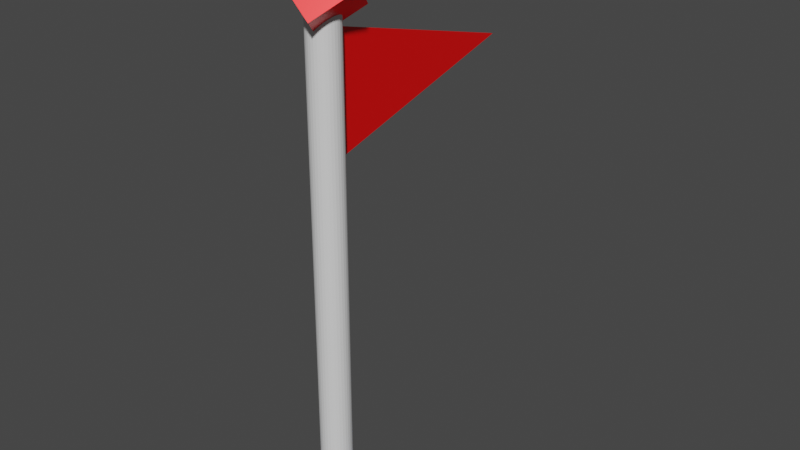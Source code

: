 # Source: red_flag.blend  (saved by Blender 2.91.10; exported with 4.5.12 LTS)
import bpy
from mathutils import Matrix  # noqa: F401  (used for matrix-valued properties, if any)

bpy.ops.wm.read_factory_settings(use_empty=True)
scene = bpy.context.scene
scene.name = 'Scene'

# ---- collections
col_collection = bpy.data.collections.new('Collection'); scene.collection.children.link(col_collection)

# ---- materials (node trees are filled in below, after node groups)
mat_material_001 = bpy.data.materials.new('Material.001')
mat_material_001.use_transparent_shadow = False
mat_material_002 = bpy.data.materials.new('Material.002')
mat_material_002.use_transparent_shadow = False
mat_material_003 = bpy.data.materials.new('Material.003')
mat_material_003.use_transparent_shadow = False
mat_material = bpy.data.materials.new('Material')
mat_material.alpha_threshold = 0.0
mat_material.use_transparent_shadow = False
mat_material.line_color = (0.0, 0.0, 0.0, 1.0)

# ---- material node trees
mat_material_001.use_nodes = True; mat_material_001.node_tree.nodes.clear()
_N = mat_material_001.node_tree.nodes; _L = mat_material_001.node_tree.links
n0 = _N.new('ShaderNodeBsdfPrincipled'); n0.name = 'Principled BSDF'; n0.location = (10, 300)
n0.distribution = 'GGX'
n0.subsurface_method = 'BURLEY'
n0.inputs[0].default_value = (0.07483, 0.3142, 0.89, 1.0)
n0.inputs[3].default_value = 1.45
n0.inputs[27].default_value = (0.0, 0.0, 0.0, 1.0)
n0.inputs[28].default_value = 1.0
n1 = _N.new('ShaderNodeOutputMaterial'); n1.name = 'Material Output'; n1.location = (300, 300)
_L.new(n0.outputs[0], n1.inputs[0])
n1.is_active_output = True
mat_material_002.use_nodes = True; mat_material_002.node_tree.nodes.clear()
_N = mat_material_002.node_tree.nodes; _L = mat_material_002.node_tree.links
n0 = _N.new('ShaderNodeBsdfPrincipled'); n0.name = 'Principled BSDF'; n0.location = (10, 300)
n0.distribution = 'GGX'
n0.subsurface_method = 'BURLEY'
n0.inputs[3].default_value = 1.45
n0.inputs[27].default_value = (0.0, 0.0, 0.0, 1.0)
n0.inputs[28].default_value = 1.0
n1 = _N.new('ShaderNodeOutputMaterial'); n1.name = 'Material Output'; n1.location = (300, 300)
_L.new(n0.outputs[0], n1.inputs[0])
n1.is_active_output = True
mat_material_003.use_nodes = True; mat_material_003.node_tree.nodes.clear()
_N = mat_material_003.node_tree.nodes; _L = mat_material_003.node_tree.links
n0 = _N.new('ShaderNodeBsdfPrincipled'); n0.name = 'Principled BSDF'; n0.location = (10, 300)
n0.distribution = 'GGX'
n0.subsurface_method = 'BURLEY'
n0.inputs[0].default_value = (0.8, 0.0, 0.0, 1.0)
n0.inputs[3].default_value = 1.45
n0.inputs[27].default_value = (0.0, 0.0, 0.0, 1.0)
n0.inputs[28].default_value = 1.0
n1 = _N.new('ShaderNodeOutputMaterial'); n1.name = 'Material Output'; n1.location = (300, 300)
_L.new(n0.outputs[0], n1.inputs[0])
n1.is_active_output = True
mat_material.use_nodes = True; mat_material.node_tree.nodes.clear()
_N = mat_material.node_tree.nodes; _L = mat_material.node_tree.links
n0 = _N.new('ShaderNodeOutputMaterial'); n0.name = 'Material Output'; n0.location = (300, 300)
n1 = _N.new('ShaderNodeBsdfPrincipled'); n1.name = 'Principled BSDF'; n1.location = (10, 300)
n1.distribution = 'GGX'
n1.subsurface_method = 'BURLEY'
n1.inputs[0].default_value = (1.0, 0.0, 0.0, 1.0)
n1.inputs[1].default_value = 0.3307
n1.inputs[2].default_value = 0.4
n1.inputs[3].default_value = 1.45
n1.inputs[27].default_value = (0.0, 0.0, 0.0, 1.0)
n1.inputs[28].default_value = 1.0
_L.new(n1.outputs[0], n0.inputs[0])
n0.is_active_output = True

# ---- world
world_world = bpy.data.worlds.new('World'); scene.world = world_world
world_world.use_nodes = True; world_world.node_tree.nodes.clear()
_N = world_world.node_tree.nodes; _L = world_world.node_tree.links
n0 = _N.new('ShaderNodeOutputWorld'); n0.name = 'World Output'; n0.location = (300, 300)
n1 = _N.new('ShaderNodeBackground'); n1.name = 'Background'; n1.location = (10, 300)
n1.inputs[0].default_value = (0.05088, 0.05088, 0.05088, 1.0)
_L.new(n1.outputs[0], n0.inputs[0])
n0.is_active_output = True
world_world.color = (0.05088, 0.05088, 0.05088)
world_world.use_sun_shadow = False
world_world.sun_shadow_jitter_overblur = 0.0

# ---- meshes
me_cube = bpy.data.meshes.new('Cube')
me_cube.from_pydata([(1.0, 1.0, 1.0), (1.0, 1.0, -1.0), (1.0, -1.0, 1.0), (1.0, -1.0, -1.0), (-1.0, 1.0, 1.0), (-1.0, 1.0, -1.0), (-1.0, -1.0, 1.0), (-1.0, -1.0, -1.0)], [], [(0, 4, 6, 2), (3, 2, 6, 7), (7, 6, 4, 5), (5, 1, 3, 7), (1, 0, 2, 3), (5, 4, 0, 1)])
_uv = me_cube.uv_layers.new(name='UVMap')
_uv.uv.foreach_set('vector', [0.625, 0.5, 0.875, 0.5, 0.875, 0.75, 0.625, 0.75, 0.375, 0.75, 0.625, 0.75, 0.625, 1.0, 0.375, 1.0, 0.375, 0.0, 0.625, 0.0, 0.625, 0.25, 0.375, 0.25, 0.125, 0.5, 0.375, 0.5, 0.375, 0.75, 0.125, 0.75, 0.375, 0.5, 0.625, 0.5, 0.625, 0.75, 0.375, 0.75, 0.375, 0.25, 0.625, 0.25, 0.625, 0.5, 0.375, 0.5])
me_cube.materials.append(mat_material_001)
me_cube.use_remesh_preserve_volume = False
me_cube.use_remesh_preserve_attributes = False
me_cube.use_mirror_vertex_groups = False
me_cube.update()
me_cylinder = bpy.data.meshes.new('Cylinder')
me_cylinder.from_pydata([(0.0, 1.0, -1.0), (0.0, 1.0, 1.0), (0.1951, 0.9808, -1.0), (0.1951, 0.9808, 1.0), (0.3827, 0.9239, -1.0), (0.3827, 0.9239, 1.0), (0.5556, 0.8315, -1.0), (0.5556, 0.8315, 1.0), (0.7071, 0.7071, -1.0), (0.7071, 0.7071, 1.0), (0.8315, 0.5556, -1.0), (0.8315, 0.5556, 1.0), (0.9239, 0.3827, -1.0), (0.9239, 0.3827, 1.0), (0.9808, 0.1951, -1.0), (0.9808, 0.1951, 1.0), (1.0, 7.55e-08, -1.0), (1.0, 7.55e-08, 1.0), (0.9808, -0.1951, -1.0), (0.9808, -0.1951, 1.0), (0.9239, -0.3827, -1.0), (0.9239, -0.3827, 1.0), (0.8315, -0.5556, -1.0), (0.8315, -0.5556, 1.0), (0.7071, -0.7071, -1.0), (0.7071, -0.7071, 1.0), (0.5556, -0.8315, -1.0), (0.5556, -0.8315, 1.0), (0.3827, -0.9239, -1.0), (0.3827, -0.9239, 1.0), (0.1951, -0.9808, -1.0), (0.1951, -0.9808, 1.0), (-3.258e-07, -1.0, -1.0), (-3.258e-07, -1.0, 1.0), (-0.1951, -0.9808, -1.0), (-0.1951, -0.9808, 1.0), (-0.3827, -0.9239, -1.0), (-0.3827, -0.9239, 1.0), (-0.5556, -0.8315, -1.0), (-0.5556, -0.8315, 1.0), (-0.7071, -0.7071, -1.0), (-0.7071, -0.7071, 1.0), (-0.8315, -0.5556, -1.0), (-0.8315, -0.5556, 1.0), (-0.9239, -0.3827, -1.0), (-0.9239, -0.3827, 1.0), (-0.9808, -0.1951, -1.0), (-0.9808, -0.1951, 1.0), (-1.0, 9.656e-07, -1.0), (-1.0, 9.656e-07, 1.0), (-0.9808, 0.1951, -1.0), (-0.9808, 0.1951, 1.0), (-0.9239, 0.3827, -1.0), (-0.9239, 0.3827, 1.0), (-0.8315, 0.5556, -1.0), (-0.8315, 0.5556, 1.0), (-0.7071, 0.7071, -1.0), (-0.7071, 0.7071, 1.0), (-0.5556, 0.8315, -1.0), (-0.5556, 0.8315, 1.0), (-0.3827, 0.9239, -1.0), (-0.3827, 0.9239, 1.0), (-0.1951, 0.9808, -1.0), (-0.1951, 0.9808, 1.0)], [], [(0, 1, 3, 2), (2, 3, 5, 4), (4, 5, 7, 6), (6, 7, 9, 8), (8, 9, 11, 10), (10, 11, 13, 12), (12, 13, 15, 14), (14, 15, 17, 16), (16, 17, 19, 18), (18, 19, 21, 20), (20, 21, 23, 22), (22, 23, 25, 24), (24, 25, 27, 26), (26, 27, 29, 28), (28, 29, 31, 30), (30, 31, 33, 32), (32, 33, 35, 34), (34, 35, 37, 36), (36, 37, 39, 38), (38, 39, 41, 40), (40, 41, 43, 42), (42, 43, 45, 44), (44, 45, 47, 46), (46, 47, 49, 48), (48, 49, 51, 50), (50, 51, 53, 52), (52, 53, 55, 54), (54, 55, 57, 56), (56, 57, 59, 58), (58, 59, 61, 60), (3, 1, 63, 61, 59, 57, 55, 53, 51, 49, 47, 45, 43, 41, 39, 37, 35, 33, 31, 29, 27, 25, 23, 21, 19, 17, 15, 13, 11, 9, 7, 5), (60, 61, 63, 62), (62, 63, 1, 0), (0, 2, 4, 6, 8, 10, 12, 14, 16, 18, 20, 22, 24, 26, 28, 30, 32, 34, 36, 38, 40, 42, 44, 46, 48, 50, 52, 54, 56, 58, 60, 62)])
_uv = me_cylinder.uv_layers.new(name='UVMap')
_uv.uv.foreach_set('vector', [1.0, 0.5, 1.0, 1.0, 0.9688, 1.0, 0.9688, 0.5, 0.9688, 0.5, 0.9688, 1.0, 0.9375, 1.0, 0.9375, 0.5, 0.9375, 0.5, 0.9375, 1.0, 0.9062, 1.0, 0.9062, 0.5, 0.9062, 0.5, 0.9062, 1.0, 0.875, 1.0, 0.875, 0.5, 0.875, 0.5, 0.875, 1.0, 0.8438, 1.0, 0.8438, 0.5, 0.8438, 0.5, 0.8438, 1.0, 0.8125, 1.0, 0.8125, 0.5, 0.8125, 0.5, 0.8125, 1.0, 0.7812, 1.0, 0.7812, 0.5, 0.7812, 0.5, 0.7812, 1.0, 0.75, 1.0, 0.75, 0.5, 0.75, 0.5, 0.75, 1.0, 0.7188, 1.0, 0.7188, 0.5, 0.7188, 0.5, 0.7188, 1.0, 0.6875, 1.0, 0.6875, 0.5, 0.6875, 0.5, 0.6875, 1.0, 0.6562, 1.0, 0.6562, 0.5, 0.6562, 0.5, 0.6562, 1.0, 0.625, 1.0, 0.625, 0.5, 0.625, 0.5, 0.625, 1.0, 0.5938, 1.0, 0.5938, 0.5, 0.5938, 0.5, 0.5938, 1.0, 0.5625, 1.0, 0.5625, 0.5, 0.5625, 0.5, 0.5625, 1.0, 0.5312, 1.0, 0.5312, 0.5, 0.5312, 0.5, 0.5312, 1.0, 0.5, 1.0, 0.5, 0.5, 0.5, 0.5, 0.5, 1.0, 0.4688, 1.0, 0.4688, 0.5, 0.4688, 0.5, 0.4688, 1.0, 0.4375, 1.0, 0.4375, 0.5, 0.4375, 0.5, 0.4375, 1.0, 0.4062, 1.0, 0.4062, 0.5, 0.4062, 0.5, 0.4062, 1.0, 0.375, 1.0, 0.375, 0.5, 0.375, 0.5, 0.375, 1.0, 0.3438, 1.0, 0.3438, 0.5, 0.3438, 0.5, 0.3438, 1.0, 0.3125, 1.0, 0.3125, 0.5, 0.3125, 0.5, 0.3125, 1.0, 0.2812, 1.0, 0.2812, 0.5, 0.2812, 0.5, 0.2812, 1.0, 0.25, 1.0, 0.25, 0.5, 0.25, 0.5, 0.25, 1.0, 0.2188, 1.0, 0.2188, 0.5, 0.2188, 0.5, 0.2188, 1.0, 0.1875, 1.0, 0.1875, 0.5, 0.1875, 0.5, 0.1875, 1.0, 0.1562, 1.0, 0.1562, 0.5, 0.1562, 0.5, 0.1562, 1.0, 0.125, 1.0, 0.125, 0.5, 0.125, 0.5, 0.125, 1.0, 0.09375, 1.0, 0.09375, 0.5, 0.09375, 0.5, 0.09375, 1.0, 0.0625, 1.0, 0.0625, 0.5, 0.2968, 0.4854, 0.25, 0.49, 0.2032, 0.4854, 0.1582, 0.4717, 0.1167, 0.4496, 0.08029, 0.4197, 0.05045, 0.3833, 0.02827, 0.3418, 0.01461, 0.2968, 0.01, 0.25, 0.01461, 0.2032, 0.02827, 0.1582, 0.05045, 0.1167, 0.08029, 0.08029, 0.1167, 0.05045, 0.1582, 0.02827, 0.2032, 0.01461, 0.25, 0.01, 0.2968, 0.01461, 0.3418, 0.02827, 0.3833, 0.05045, 0.4197, 0.08029, 0.4496, 0.1167, 0.4717, 0.1582, 0.4854, 0.2032, 0.49, 0.25, 0.4854, 0.2968, 0.4717, 0.3418, 0.4496, 0.3833, 0.4197, 0.4197, 0.3833, 0.4496, 0.3418, 0.4717, 0.0625, 0.5, 0.0625, 1.0, 0.03125, 1.0, 0.03125, 0.5, 0.03125, 0.5, 0.03125, 1.0, 0.0, 1.0, 0.0, 0.5, 0.75, 0.49, 0.7968, 0.4854, 0.8418, 0.4717, 0.8833, 0.4496, 0.9197, 0.4197, 0.9496, 0.3833, 0.9717, 0.3418, 0.9854, 0.2968, 0.99, 0.25, 0.9854, 0.2032, 0.9717, 0.1582, 0.9496, 0.1167, 0.9197, 0.08029, 0.8833, 0.05045, 0.8418, 0.02827, 0.7968, 0.01461, 0.75, 0.01, 0.7032, 0.01461, 0.6582, 0.02827, 0.6167, 0.05045, 0.5803, 0.08029, 0.5504, 0.1167, 0.5283, 0.1582, 0.5146, 0.2032, 0.51, 0.25, 0.5146, 0.2968, 0.5283, 0.3418, 0.5504, 0.3833, 0.5803, 0.4197, 0.6167, 0.4496, 0.6582, 0.4717, 0.7032, 0.4854])
me_cylinder.materials.append(mat_material_002)
me_cylinder.use_remesh_fix_poles = True
me_cylinder.use_remesh_preserve_attributes = False
me_cylinder.use_mirror_vertex_groups = False
me_cylinder.update()
me_cube_004 = bpy.data.meshes.new('Cube.004')
me_cube_004.from_pydata([(0.02065, -0.415, -0.6225), (0.02065, 0.83, 0.0), (0.02065, -0.415, 0.6225), (-0.02065, 0.83, 0.0), (-0.02065, -0.415, -0.6225), (-0.02065, -0.415, 0.6225)], [], [(0, 1, 2), (4, 5, 3), (4, 0, 2, 5), (2, 1, 3, 5), (3, 1, 0, 4)])
_uv = me_cube_004.uv_layers.new(name='UVMap')
_uv.uv.foreach_set('vector', [0.901, 0.1106, 0.5021, 0.9085, 0.1031, 0.1106, 0.4109, 0.7102, 0.5879, 0.7102, 0.4994, 0.5332, 0.75, 0.49, 0.75, 0.49, 0.75, 0.01, 0.75, 0.01, 0.25, 0.01, 0.25, 0.25, 0.25, 0.25, 0.25, 0.01, 0.25, 0.25, 0.25, 0.25, 0.25, 0.49, 0.25, 0.49])
me_cube_004.materials.append(mat_material_003)
me_cube_004.use_remesh_fix_poles = True
me_cube_004.use_remesh_preserve_attributes = False
me_cube_004.use_mirror_vertex_groups = False
me_cube_004.update()
me_cube_005 = bpy.data.meshes.new('Cube.005')
me_cube_005.from_pydata([(-1.0, -1.0, -1.0), (-1.0, -1.0, 1.0), (-1.0, 1.0, -1.0), (-1.0, 1.0, 1.0), (1.0, -1.0, -1.0), (1.0, -1.0, 1.0), (1.0, 1.0, -1.0), (1.0, 1.0, 1.0)], [], [(0, 1, 3, 2), (2, 3, 7, 6), (6, 7, 5, 4), (4, 5, 1, 0), (2, 6, 4, 0), (7, 3, 1, 5)])
_uv = me_cube_005.uv_layers.new(name='UVMap')
_uv.uv.foreach_set('vector', [0.375, 0.0, 0.625, 0.0, 0.625, 0.25, 0.375, 0.25, 0.375, 0.25, 0.625, 0.25, 0.625, 0.5, 0.375, 0.5, 0.375, 0.5, 0.625, 0.5, 0.625, 0.75, 0.375, 0.75, 0.375, 0.75, 0.625, 0.75, 0.625, 1.0, 0.375, 1.0, 0.125, 0.5, 0.375, 0.5, 0.375, 0.75, 0.125, 0.75, 0.625, 0.5, 0.875, 0.5, 0.875, 0.75, 0.625, 0.75])
me_cube_005.materials.append(mat_material)
me_cube_005.use_remesh_fix_poles = True
me_cube_005.use_remesh_preserve_attributes = False
me_cube_005.use_mirror_vertex_groups = False
me_cube_005.update()

# ---- objects
ob_cube = bpy.data.objects.new('Cube', me_cube)
ob_cylinder = bpy.data.objects.new('Cylinder', me_cylinder)
ob_cube_001 = bpy.data.objects.new('Cube.001', me_cube_004)
ob_cube_002 = bpy.data.objects.new('Cube.002', me_cube_005)

# ---- transforms, parenting, visibility, modifiers, constraints
ob_cube.location = (0.0, 0.0, 0.07505)
ob_cube.scale = (0.3876, 0.3876, 0.08291)
ob_cube.lock_rotations_4d = False
ob_cube.empty_display_type = 'ARROWS'
ob_cube.lineart.crease_threshold = 0.0
ob_cylinder.location = (0.0, 0.0, 2.405)
ob_cylinder.scale = (0.1408, 0.1408, 2.252)
ob_cylinder.lineart.crease_threshold = 0.0
ob_cube_001.location = (0.0, 0.7817, 3.991)
ob_cube_001.scale = (0.3799, 1.606, 0.8569)
ob_cube_001.lineart.crease_threshold = 0.0
ob_cube_002.location = (4.657e-10, 0.0, 4.831)
ob_cube_002.rotation_euler = (0.7854, 0.7854, 0.0)
ob_cube_002.scale = (0.2217, 0.2217, 0.2217)
ob_cube_002.lineart.crease_threshold = 0.0

# ---- collection membership
col_collection.objects.link(ob_cube)
col_collection.objects.link(ob_cylinder)
col_collection.objects.link(ob_cube_001)
col_collection.objects.link(ob_cube_002)

# ---- scene / render settings (as saved in the file)
scene.frame_start = 1; scene.frame_end = 250; scene.frame_set(1)
scene.render.engine = 'BLENDER_EEVEE_NEXT'
scene.cycles.use_denoising = False
scene.cycles.samples = 128
scene.cycles.sampling_pattern = 'TABULATED_SOBOL'
scene.cycles.use_adaptive_sampling = False
scene.cycles.use_light_tree = False
scene.view_settings.view_transform = 'Filmic'
bpy.context.view_layer.update()

# ---- added for rendering (the .blend has no active camera and no usable light): camera, sun
cam_auto = bpy.data.cameras.new('AutoCamera')
cam_auto.lens = 50.0
cam_auto.sensor_width = 36.0
cam_auto.clip_end = 1000.0
ob_auto_camera = bpy.data.objects.new('AutoCamera', cam_auto)
scene.collection.objects.link(ob_auto_camera)
ob_auto_camera.location = (5.40199, -5.61868, 6.92258)
ob_auto_camera.rotation_euler = (1.09748, -7.21219e-08, 0.694738)
scene.camera = ob_auto_camera
light_auto_sun = bpy.data.lights.new('AutoSun', 'SUN')
light_auto_sun.energy = 3.0
light_auto_sun.angle = 0.0523599
ob_auto_sun = bpy.data.objects.new('AutoSun', light_auto_sun)
scene.collection.objects.link(ob_auto_sun)
ob_auto_sun.rotation_euler = (0.872665, 0.174533, 0.523599)
bpy.context.view_layer.update()

